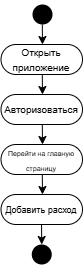

The diagram above was exported from draw.io. Its source (the exported page's mxGraphModel, read from the mxfile embedded in the PNG):
<mxGraphModel dx="412" dy="211" grid="1" gridSize="10" guides="1" tooltips="1" connect="1" arrows="1" fold="1" page="1" pageScale="1" pageWidth="827" pageHeight="1169" math="0" shadow="0">
  <root>
    <mxCell id="0" />
    <mxCell id="1" parent="0" />
    <mxCell id="JRk7qBXhWR2T_Kjvumx7-1" value="" style="shape=waypoint;sketch=0;fillStyle=solid;size=6;pointerEvents=1;points=[];fillColor=none;resizable=0;rotatable=0;perimeter=centerPerimeter;snapToPoint=1;strokeWidth=8;" vertex="1" parent="1">
      <mxGeometry x="430" y="90" width="20" height="20" as="geometry" />
    </mxCell>
    <mxCell id="JRk7qBXhWR2T_Kjvumx7-2" value="" style="endArrow=classic;html=1;rounded=0;" edge="1" parent="1">
      <mxGeometry width="50" height="50" relative="1" as="geometry">
        <mxPoint x="439.79" y="110" as="sourcePoint" />
        <mxPoint x="440" y="130" as="targetPoint" />
      </mxGeometry>
    </mxCell>
    <mxCell id="JRk7qBXhWR2T_Kjvumx7-3" value="&lt;font size=&quot;1&quot;&gt;Открыть приложение&lt;/font&gt;" style="rounded=1;whiteSpace=wrap;html=1;perimeterSpacing=0;arcSize=50;" vertex="1" parent="1">
      <mxGeometry x="398.5" y="130" width="81.5" height="30" as="geometry" />
    </mxCell>
    <mxCell id="JRk7qBXhWR2T_Kjvumx7-4" value="" style="endArrow=classic;html=1;rounded=0;" edge="1" parent="1">
      <mxGeometry width="50" height="50" relative="1" as="geometry">
        <mxPoint x="439.79" y="160" as="sourcePoint" />
        <mxPoint x="440" y="180" as="targetPoint" />
      </mxGeometry>
    </mxCell>
    <mxCell id="JRk7qBXhWR2T_Kjvumx7-5" value="&lt;font size=&quot;1&quot;&gt;Авторизоваться&lt;/font&gt;" style="rounded=1;whiteSpace=wrap;html=1;perimeterSpacing=0;arcSize=50;" vertex="1" parent="1">
      <mxGeometry x="398.5" y="180" width="81.5" height="30" as="geometry" />
    </mxCell>
    <mxCell id="JRk7qBXhWR2T_Kjvumx7-6" value="" style="endArrow=classic;html=1;rounded=0;" edge="1" parent="1">
      <mxGeometry width="50" height="50" relative="1" as="geometry">
        <mxPoint x="439.79" y="210" as="sourcePoint" />
        <mxPoint x="440" y="230" as="targetPoint" />
      </mxGeometry>
    </mxCell>
    <mxCell id="JRk7qBXhWR2T_Kjvumx7-7" value="&lt;font style=&quot;font-size: 7px;&quot;&gt;Перейти на главную страницу&lt;/font&gt;" style="rounded=1;whiteSpace=wrap;html=1;perimeterSpacing=0;arcSize=50;" vertex="1" parent="1">
      <mxGeometry x="398.5" y="230" width="81.5" height="30" as="geometry" />
    </mxCell>
    <mxCell id="JRk7qBXhWR2T_Kjvumx7-8" value="" style="endArrow=classic;html=1;rounded=0;" edge="1" parent="1">
      <mxGeometry width="50" height="50" relative="1" as="geometry">
        <mxPoint x="439.79" y="260" as="sourcePoint" />
        <mxPoint x="440" y="280" as="targetPoint" />
      </mxGeometry>
    </mxCell>
    <mxCell id="JRk7qBXhWR2T_Kjvumx7-9" value="&lt;font style=&quot;font-size: 9px;&quot;&gt;Добавить расход&lt;/font&gt;" style="rounded=1;whiteSpace=wrap;html=1;perimeterSpacing=0;arcSize=50;" vertex="1" parent="1">
      <mxGeometry x="398.5" y="280" width="81.5" height="30" as="geometry" />
    </mxCell>
    <mxCell id="JRk7qBXhWR2T_Kjvumx7-10" value="" style="shape=waypoint;sketch=0;fillStyle=solid;size=6;pointerEvents=1;points=[];fillColor=none;resizable=0;rotatable=0;perimeter=centerPerimeter;snapToPoint=1;strokeWidth=8;" vertex="1" parent="1">
      <mxGeometry x="429.25" y="330" width="20" height="20" as="geometry" />
    </mxCell>
    <mxCell id="JRk7qBXhWR2T_Kjvumx7-11" value="" style="endArrow=classic;html=1;rounded=0;" edge="1" parent="1">
      <mxGeometry width="50" height="50" relative="1" as="geometry">
        <mxPoint x="439.04" y="310" as="sourcePoint" />
        <mxPoint x="439.25" y="330" as="targetPoint" />
      </mxGeometry>
    </mxCell>
  </root>
</mxGraphModel>